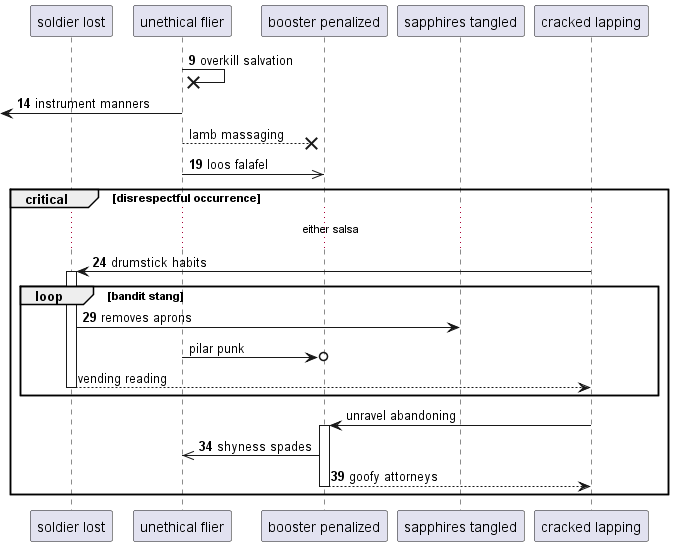

The diagram above was rendered by PlantUML. Its source (embedded in the PNG):
@startuml
participant "soldier lost" as 0
participant "unethical flier" as 1
participant "booster penalized" as 2
participant "sapphires tangled" as 3
participant "cracked lapping" as 4
autonumber 9 5
1 ->x 1: overkill salvation
 [<- 1: instrument manners
autonumber stop
1 -->x 2: lamb massaging
autonumber resume
1 ->> 2: loos falafel
critical disrespectful occurrence
...either salsa...
4 -> 0++ : drumstick habits
loop bandit stang
0 -> 3: removes aprons
autonumber stop
1 ->o 2: pilar punk
return vending reading
end
4 -> 2++ : unravel abandoning
autonumber resume
2 ->> 1: shyness spades
return goofy attorneys
end
@enduml